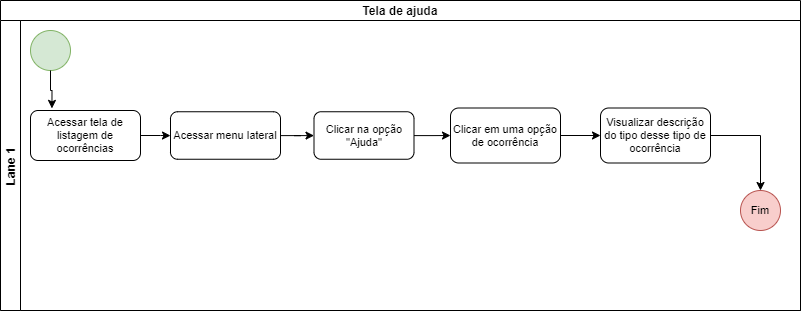

The diagram above was exported from draw.io. Its source (the exported page's mxGraphModel, read from the mxfile embedded in the PNG):
<mxGraphModel dx="997" dy="548" grid="1" gridSize="10" guides="1" tooltips="1" connect="1" arrows="1" fold="1" page="1" pageScale="1" pageWidth="827" pageHeight="1169" math="0" shadow="0">
  <root>
    <mxCell id="IsSVbZrxMBFmEM0Xjxv7-0" />
    <mxCell id="IsSVbZrxMBFmEM0Xjxv7-1" parent="IsSVbZrxMBFmEM0Xjxv7-0" />
    <mxCell id="_OI23FTzQbkfGlsnY6uq-0" value="Tela de ajuda" style="swimlane;childLayout=stackLayout;resizeParent=1;resizeParentMax=0;horizontal=1;startSize=20;horizontalStack=0;" parent="IsSVbZrxMBFmEM0Xjxv7-1" vertex="1">
      <mxGeometry x="10" y="120" width="800" height="310" as="geometry" />
    </mxCell>
    <mxCell id="_OI23FTzQbkfGlsnY6uq-1" value="Lane 1" style="swimlane;startSize=20;horizontal=0;" parent="_OI23FTzQbkfGlsnY6uq-0" vertex="1">
      <mxGeometry y="20" width="800" height="290" as="geometry" />
    </mxCell>
    <mxCell id="_OI23FTzQbkfGlsnY6uq-4" value="" style="ellipse;whiteSpace=wrap;html=1;aspect=fixed;fillColor=#d5e8d4;strokeColor=#82b366;" parent="_OI23FTzQbkfGlsnY6uq-1" vertex="1">
      <mxGeometry x="30" y="10" width="40" height="40" as="geometry" />
    </mxCell>
    <mxCell id="_OI23FTzQbkfGlsnY6uq-6" value="Acessar tela de listagem de ocorrências" style="rounded=1;whiteSpace=wrap;html=1;fontSize=11;" parent="_OI23FTzQbkfGlsnY6uq-1" vertex="1">
      <mxGeometry x="30" y="90" width="110" height="50" as="geometry" />
    </mxCell>
    <mxCell id="_OI23FTzQbkfGlsnY6uq-5" style="edgeStyle=orthogonalEdgeStyle;rounded=0;orthogonalLoop=1;jettySize=auto;html=1;entryX=0.195;entryY=-0.042;entryDx=0;entryDy=0;entryPerimeter=0;" parent="_OI23FTzQbkfGlsnY6uq-1" source="_OI23FTzQbkfGlsnY6uq-4" target="_OI23FTzQbkfGlsnY6uq-6" edge="1">
      <mxGeometry relative="1" as="geometry">
        <mxPoint x="50.000000000000114" y="100" as="targetPoint" />
      </mxGeometry>
    </mxCell>
    <mxCell id="_OI23FTzQbkfGlsnY6uq-8" value="Acessar menu lateral" style="rounded=1;whiteSpace=wrap;html=1;fontSize=11;" parent="_OI23FTzQbkfGlsnY6uq-1" vertex="1">
      <mxGeometry x="170" y="91.25" width="110" height="47.5" as="geometry" />
    </mxCell>
    <mxCell id="_OI23FTzQbkfGlsnY6uq-7" style="edgeStyle=orthogonalEdgeStyle;rounded=0;orthogonalLoop=1;jettySize=auto;html=1;" parent="_OI23FTzQbkfGlsnY6uq-1" source="_OI23FTzQbkfGlsnY6uq-6" target="_OI23FTzQbkfGlsnY6uq-8" edge="1">
      <mxGeometry relative="1" as="geometry">
        <mxPoint x="190" y="115" as="targetPoint" />
      </mxGeometry>
    </mxCell>
    <mxCell id="_OI23FTzQbkfGlsnY6uq-10" value="Clicar na opção &quot;Ajuda&quot;" style="rounded=1;whiteSpace=wrap;html=1;fontSize=11;" parent="_OI23FTzQbkfGlsnY6uq-1" vertex="1">
      <mxGeometry x="313.5" y="91.25" width="100" height="47.5" as="geometry" />
    </mxCell>
    <mxCell id="_OI23FTzQbkfGlsnY6uq-9" style="edgeStyle=orthogonalEdgeStyle;rounded=0;orthogonalLoop=1;jettySize=auto;html=1;fontSize=11;" parent="_OI23FTzQbkfGlsnY6uq-1" source="_OI23FTzQbkfGlsnY6uq-8" target="_OI23FTzQbkfGlsnY6uq-10" edge="1">
      <mxGeometry relative="1" as="geometry">
        <mxPoint x="320" y="115" as="targetPoint" />
      </mxGeometry>
    </mxCell>
    <mxCell id="_OI23FTzQbkfGlsnY6uq-12" value="Clicar em uma opção de ocorrência" style="rounded=1;whiteSpace=wrap;html=1;fontSize=11;" parent="_OI23FTzQbkfGlsnY6uq-1" vertex="1">
      <mxGeometry x="450" y="87.5" width="110" height="55" as="geometry" />
    </mxCell>
    <mxCell id="_OI23FTzQbkfGlsnY6uq-11" style="edgeStyle=orthogonalEdgeStyle;rounded=0;orthogonalLoop=1;jettySize=auto;html=1;fontSize=11;" parent="_OI23FTzQbkfGlsnY6uq-1" source="_OI23FTzQbkfGlsnY6uq-10" target="_OI23FTzQbkfGlsnY6uq-12" edge="1">
      <mxGeometry relative="1" as="geometry">
        <mxPoint x="450" y="115" as="targetPoint" />
      </mxGeometry>
    </mxCell>
    <mxCell id="_OI23FTzQbkfGlsnY6uq-14" value="Visualizar descrição do tipo desse tipo de ocorrência" style="rounded=1;whiteSpace=wrap;html=1;fontSize=11;" parent="_OI23FTzQbkfGlsnY6uq-1" vertex="1">
      <mxGeometry x="600" y="87.5" width="110" height="55" as="geometry" />
    </mxCell>
    <mxCell id="_OI23FTzQbkfGlsnY6uq-13" style="edgeStyle=orthogonalEdgeStyle;rounded=0;orthogonalLoop=1;jettySize=auto;html=1;fontSize=11;" parent="_OI23FTzQbkfGlsnY6uq-1" source="_OI23FTzQbkfGlsnY6uq-12" target="_OI23FTzQbkfGlsnY6uq-14" edge="1">
      <mxGeometry relative="1" as="geometry">
        <mxPoint x="600" y="115" as="targetPoint" />
      </mxGeometry>
    </mxCell>
    <mxCell id="_OI23FTzQbkfGlsnY6uq-16" value="Fim" style="ellipse;whiteSpace=wrap;html=1;aspect=fixed;fontSize=11;fillColor=#f8cecc;strokeColor=#b85450;" parent="_OI23FTzQbkfGlsnY6uq-1" vertex="1">
      <mxGeometry x="740" y="170" width="40" height="40" as="geometry" />
    </mxCell>
    <mxCell id="_OI23FTzQbkfGlsnY6uq-15" style="edgeStyle=orthogonalEdgeStyle;rounded=0;orthogonalLoop=1;jettySize=auto;html=1;fontSize=11;exitX=1;exitY=0.5;exitDx=0;exitDy=0;" parent="_OI23FTzQbkfGlsnY6uq-1" source="_OI23FTzQbkfGlsnY6uq-14" target="_OI23FTzQbkfGlsnY6uq-16" edge="1">
      <mxGeometry relative="1" as="geometry">
        <mxPoint x="760" y="180" as="targetPoint" />
      </mxGeometry>
    </mxCell>
  </root>
</mxGraphModel>